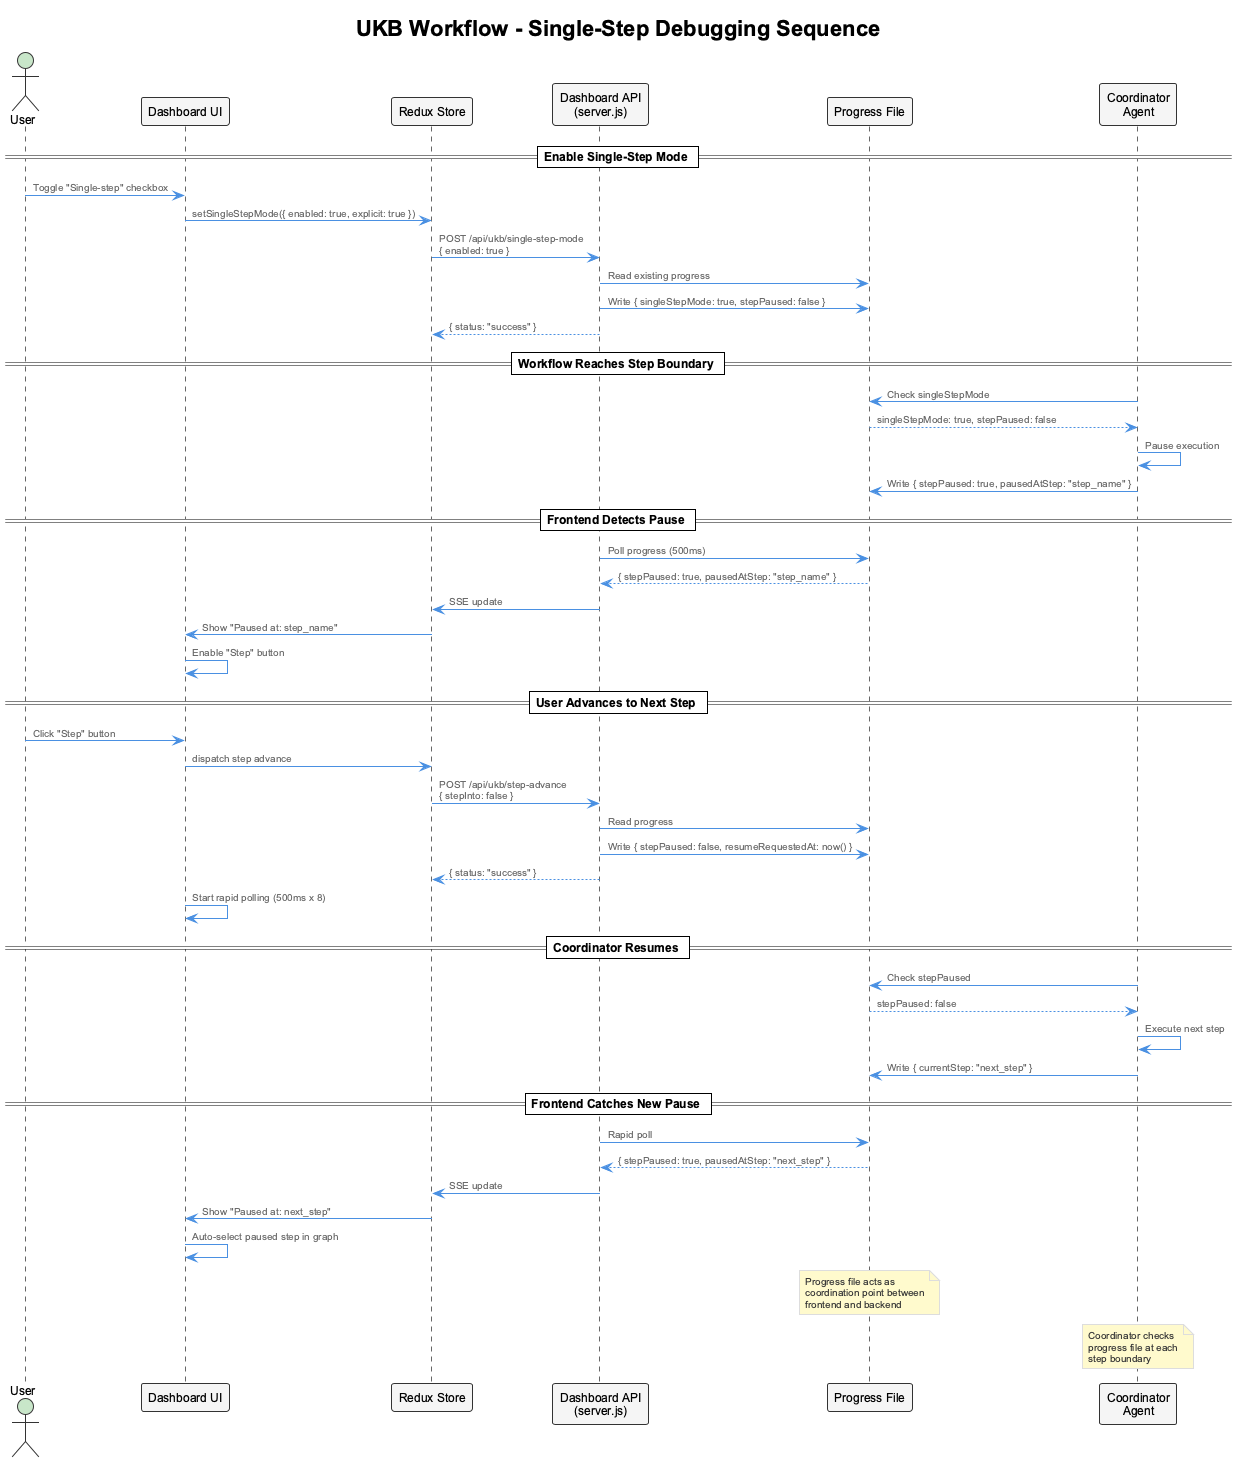

The diagram above was rendered by PlantUML. Its source (embedded in the PNG):
@startuml ukb-workflow-single-step-sequence
!include _standard-style.puml

title UKB Workflow - Single-Step Debugging Sequence
skinparam responseMessageBelowArrow true

actor User
participant "Dashboard UI" as ui
participant "Redux Store" as redux
participant "Dashboard API\n(server.js)" as api
participant "Progress File" as file
participant "Coordinator\nAgent" as coord

== Enable Single-Step Mode ==
User -> ui : Toggle "Single-step" checkbox
ui -> redux : setSingleStepMode({ enabled: true, explicit: true })
redux -> api : POST /api/ukb/single-step-mode\n{ enabled: true }
api -> file : Read existing progress
api -> file : Write { singleStepMode: true, stepPaused: false }
api --> redux : { status: "success" }

== Workflow Reaches Step Boundary ==
coord -> file : Check singleStepMode
file --> coord : singleStepMode: true, stepPaused: false
coord -> coord : Pause execution
coord -> file : Write { stepPaused: true, pausedAtStep: "step_name" }

== Frontend Detects Pause ==
api -> file : Poll progress (500ms)
file --> api : { stepPaused: true, pausedAtStep: "step_name" }
api -> redux : SSE update
redux -> ui : Show "Paused at: step_name"
ui -> ui : Enable "Step" button

== User Advances to Next Step ==
User -> ui : Click "Step" button
ui -> redux : dispatch step advance
redux -> api : POST /api/ukb/step-advance\n{ stepInto: false }
api -> file : Read progress
api -> file : Write { stepPaused: false, resumeRequestedAt: now() }
api --> redux : { status: "success" }

ui -> ui : Start rapid polling (500ms x 8)

== Coordinator Resumes ==
coord -> file : Check stepPaused
file --> coord : stepPaused: false
coord -> coord : Execute next step
coord -> file : Write { currentStep: "next_step" }

== Frontend Catches New Pause ==
api -> file : Rapid poll
file --> api : { stepPaused: true, pausedAtStep: "next_step" }
api -> redux : SSE update
redux -> ui : Show "Paused at: next_step"
ui -> ui : Auto-select paused step in graph

note over file
  Progress file acts as
  coordination point between
  frontend and backend
end note

note over coord
  Coordinator checks
  progress file at each
  step boundary
end note

@enduml